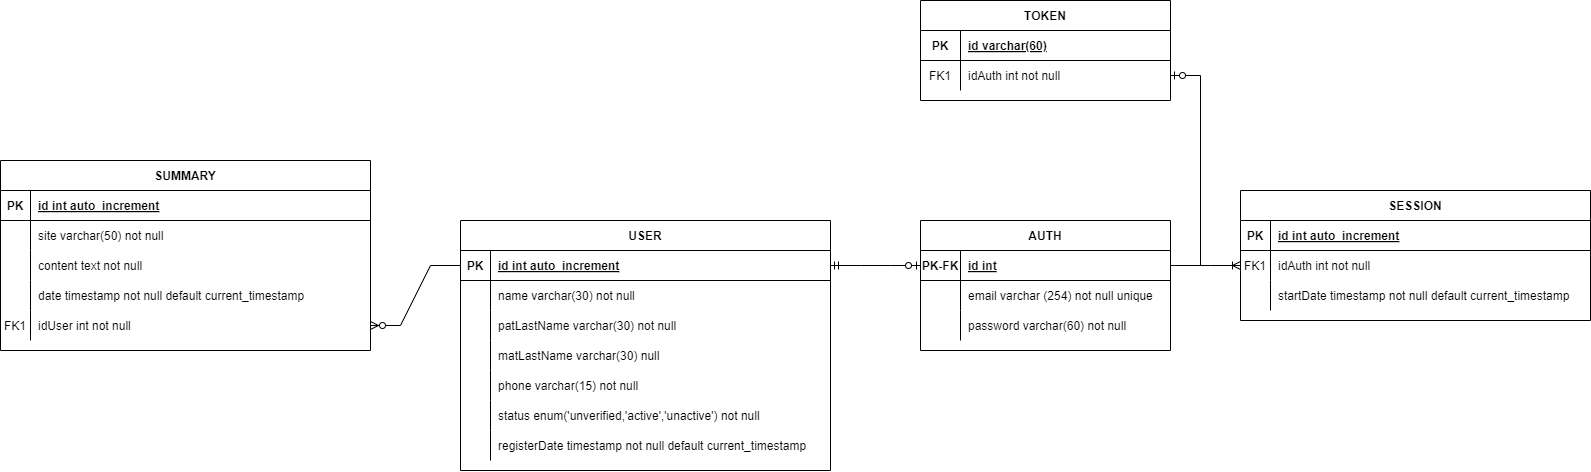

The diagram above was exported from draw.io. Its source (the exported page's mxGraphModel, read from the mxfile embedded in the PNG):
<mxGraphModel dx="2634" dy="781" grid="1" gridSize="10" guides="1" tooltips="1" connect="1" arrows="1" fold="1" page="1" pageScale="1" pageWidth="850" pageHeight="1100" math="0" shadow="0" extFonts="Permanent Marker^https://fonts.googleapis.com/css?family=Permanent+Marker">
  <root>
    <mxCell id="0" />
    <mxCell id="1" parent="0" />
    <mxCell id="Tqodv7GDnYY_OcaATivT-45" value="AUTH" style="shape=table;startSize=30;container=1;collapsible=1;childLayout=tableLayout;fixedRows=1;rowLines=0;fontStyle=1;align=center;resizeLast=1;" vertex="1" parent="1">
      <mxGeometry x="840" y="410" width="250" height="130" as="geometry" />
    </mxCell>
    <mxCell id="Tqodv7GDnYY_OcaATivT-46" value="" style="shape=partialRectangle;collapsible=0;dropTarget=0;pointerEvents=0;fillColor=none;points=[[0,0.5],[1,0.5]];portConstraint=eastwest;top=0;left=0;right=0;bottom=1;" vertex="1" parent="Tqodv7GDnYY_OcaATivT-45">
      <mxGeometry y="30" width="250" height="30" as="geometry" />
    </mxCell>
    <mxCell id="Tqodv7GDnYY_OcaATivT-47" value="PK-FK" style="shape=partialRectangle;overflow=hidden;connectable=0;fillColor=none;top=0;left=0;bottom=0;right=0;fontStyle=1;" vertex="1" parent="Tqodv7GDnYY_OcaATivT-46">
      <mxGeometry width="40" height="30" as="geometry">
        <mxRectangle width="40" height="30" as="alternateBounds" />
      </mxGeometry>
    </mxCell>
    <mxCell id="Tqodv7GDnYY_OcaATivT-48" value="id int" style="shape=partialRectangle;overflow=hidden;connectable=0;fillColor=none;top=0;left=0;bottom=0;right=0;align=left;spacingLeft=6;fontStyle=5;" vertex="1" parent="Tqodv7GDnYY_OcaATivT-46">
      <mxGeometry x="40" width="210" height="30" as="geometry">
        <mxRectangle width="210" height="30" as="alternateBounds" />
      </mxGeometry>
    </mxCell>
    <mxCell id="Tqodv7GDnYY_OcaATivT-49" value="" style="shape=partialRectangle;collapsible=0;dropTarget=0;pointerEvents=0;fillColor=none;points=[[0,0.5],[1,0.5]];portConstraint=eastwest;top=0;left=0;right=0;bottom=0;" vertex="1" parent="Tqodv7GDnYY_OcaATivT-45">
      <mxGeometry y="60" width="250" height="30" as="geometry" />
    </mxCell>
    <mxCell id="Tqodv7GDnYY_OcaATivT-50" value="" style="shape=partialRectangle;overflow=hidden;connectable=0;fillColor=none;top=0;left=0;bottom=0;right=0;" vertex="1" parent="Tqodv7GDnYY_OcaATivT-49">
      <mxGeometry width="40" height="30" as="geometry">
        <mxRectangle width="40" height="30" as="alternateBounds" />
      </mxGeometry>
    </mxCell>
    <mxCell id="Tqodv7GDnYY_OcaATivT-51" value="email varchar (254) not null unique" style="shape=partialRectangle;overflow=hidden;connectable=0;fillColor=none;top=0;left=0;bottom=0;right=0;align=left;spacingLeft=6;" vertex="1" parent="Tqodv7GDnYY_OcaATivT-49">
      <mxGeometry x="40" width="210" height="30" as="geometry">
        <mxRectangle width="210" height="30" as="alternateBounds" />
      </mxGeometry>
    </mxCell>
    <mxCell id="Tqodv7GDnYY_OcaATivT-52" value="" style="shape=partialRectangle;collapsible=0;dropTarget=0;pointerEvents=0;fillColor=none;points=[[0,0.5],[1,0.5]];portConstraint=eastwest;top=0;left=0;right=0;bottom=0;" vertex="1" parent="Tqodv7GDnYY_OcaATivT-45">
      <mxGeometry y="90" width="250" height="30" as="geometry" />
    </mxCell>
    <mxCell id="Tqodv7GDnYY_OcaATivT-53" value="" style="shape=partialRectangle;overflow=hidden;connectable=0;fillColor=none;top=0;left=0;bottom=0;right=0;" vertex="1" parent="Tqodv7GDnYY_OcaATivT-52">
      <mxGeometry width="40" height="30" as="geometry">
        <mxRectangle width="40" height="30" as="alternateBounds" />
      </mxGeometry>
    </mxCell>
    <mxCell id="Tqodv7GDnYY_OcaATivT-54" value="password varchar(60) not null" style="shape=partialRectangle;overflow=hidden;connectable=0;fillColor=none;top=0;left=0;bottom=0;right=0;align=left;spacingLeft=6;" vertex="1" parent="Tqodv7GDnYY_OcaATivT-52">
      <mxGeometry x="40" width="210" height="30" as="geometry">
        <mxRectangle width="210" height="30" as="alternateBounds" />
      </mxGeometry>
    </mxCell>
    <mxCell id="Tqodv7GDnYY_OcaATivT-55" value="SESSION" style="shape=table;startSize=30;container=1;collapsible=1;childLayout=tableLayout;fixedRows=1;rowLines=0;fontStyle=1;align=center;resizeLast=1;" vertex="1" parent="1">
      <mxGeometry x="1160" y="380" width="350" height="130" as="geometry" />
    </mxCell>
    <mxCell id="Tqodv7GDnYY_OcaATivT-56" value="" style="shape=partialRectangle;collapsible=0;dropTarget=0;pointerEvents=0;fillColor=none;points=[[0,0.5],[1,0.5]];portConstraint=eastwest;top=0;left=0;right=0;bottom=1;" vertex="1" parent="Tqodv7GDnYY_OcaATivT-55">
      <mxGeometry y="30" width="350" height="30" as="geometry" />
    </mxCell>
    <mxCell id="Tqodv7GDnYY_OcaATivT-57" value="PK" style="shape=partialRectangle;overflow=hidden;connectable=0;fillColor=none;top=0;left=0;bottom=0;right=0;fontStyle=1;" vertex="1" parent="Tqodv7GDnYY_OcaATivT-56">
      <mxGeometry width="30" height="30" as="geometry">
        <mxRectangle width="30" height="30" as="alternateBounds" />
      </mxGeometry>
    </mxCell>
    <mxCell id="Tqodv7GDnYY_OcaATivT-58" value="id int auto_increment" style="shape=partialRectangle;overflow=hidden;connectable=0;fillColor=none;top=0;left=0;bottom=0;right=0;align=left;spacingLeft=6;fontStyle=5;" vertex="1" parent="Tqodv7GDnYY_OcaATivT-56">
      <mxGeometry x="30" width="320" height="30" as="geometry">
        <mxRectangle width="320" height="30" as="alternateBounds" />
      </mxGeometry>
    </mxCell>
    <mxCell id="Tqodv7GDnYY_OcaATivT-59" value="" style="shape=partialRectangle;collapsible=0;dropTarget=0;pointerEvents=0;fillColor=none;points=[[0,0.5],[1,0.5]];portConstraint=eastwest;top=0;left=0;right=0;bottom=0;" vertex="1" parent="Tqodv7GDnYY_OcaATivT-55">
      <mxGeometry y="60" width="350" height="30" as="geometry" />
    </mxCell>
    <mxCell id="Tqodv7GDnYY_OcaATivT-60" value="FK1" style="shape=partialRectangle;overflow=hidden;connectable=0;fillColor=none;top=0;left=0;bottom=0;right=0;" vertex="1" parent="Tqodv7GDnYY_OcaATivT-59">
      <mxGeometry width="30" height="30" as="geometry">
        <mxRectangle width="30" height="30" as="alternateBounds" />
      </mxGeometry>
    </mxCell>
    <mxCell id="Tqodv7GDnYY_OcaATivT-61" value="idAuth int not null" style="shape=partialRectangle;overflow=hidden;connectable=0;fillColor=none;top=0;left=0;bottom=0;right=0;align=left;spacingLeft=6;" vertex="1" parent="Tqodv7GDnYY_OcaATivT-59">
      <mxGeometry x="30" width="320" height="30" as="geometry">
        <mxRectangle width="320" height="30" as="alternateBounds" />
      </mxGeometry>
    </mxCell>
    <mxCell id="Tqodv7GDnYY_OcaATivT-62" value="" style="shape=partialRectangle;collapsible=0;dropTarget=0;pointerEvents=0;fillColor=none;points=[[0,0.5],[1,0.5]];portConstraint=eastwest;top=0;left=0;right=0;bottom=0;" vertex="1" parent="Tqodv7GDnYY_OcaATivT-55">
      <mxGeometry y="90" width="350" height="30" as="geometry" />
    </mxCell>
    <mxCell id="Tqodv7GDnYY_OcaATivT-63" value="" style="shape=partialRectangle;overflow=hidden;connectable=0;fillColor=none;top=0;left=0;bottom=0;right=0;" vertex="1" parent="Tqodv7GDnYY_OcaATivT-62">
      <mxGeometry width="30" height="30" as="geometry">
        <mxRectangle width="30" height="30" as="alternateBounds" />
      </mxGeometry>
    </mxCell>
    <mxCell id="Tqodv7GDnYY_OcaATivT-64" value="startDate timestamp not null default current_timestamp" style="shape=partialRectangle;overflow=hidden;connectable=0;fillColor=none;top=0;left=0;bottom=0;right=0;align=left;spacingLeft=6;" vertex="1" parent="Tqodv7GDnYY_OcaATivT-62">
      <mxGeometry x="30" width="320" height="30" as="geometry">
        <mxRectangle width="320" height="30" as="alternateBounds" />
      </mxGeometry>
    </mxCell>
    <mxCell id="Tqodv7GDnYY_OcaATivT-65" value="USER" style="shape=table;startSize=30;container=1;collapsible=1;childLayout=tableLayout;fixedRows=1;rowLines=0;fontStyle=1;align=center;resizeLast=1;" vertex="1" parent="1">
      <mxGeometry x="380" y="410" width="370" height="250" as="geometry" />
    </mxCell>
    <mxCell id="Tqodv7GDnYY_OcaATivT-66" value="" style="shape=partialRectangle;collapsible=0;dropTarget=0;pointerEvents=0;fillColor=none;points=[[0,0.5],[1,0.5]];portConstraint=eastwest;top=0;left=0;right=0;bottom=1;" vertex="1" parent="Tqodv7GDnYY_OcaATivT-65">
      <mxGeometry y="30" width="370" height="30" as="geometry" />
    </mxCell>
    <mxCell id="Tqodv7GDnYY_OcaATivT-67" value="PK" style="shape=partialRectangle;overflow=hidden;connectable=0;fillColor=none;top=0;left=0;bottom=0;right=0;fontStyle=1;" vertex="1" parent="Tqodv7GDnYY_OcaATivT-66">
      <mxGeometry width="30" height="30" as="geometry">
        <mxRectangle width="30" height="30" as="alternateBounds" />
      </mxGeometry>
    </mxCell>
    <mxCell id="Tqodv7GDnYY_OcaATivT-68" value="id int auto_increment" style="shape=partialRectangle;overflow=hidden;connectable=0;fillColor=none;top=0;left=0;bottom=0;right=0;align=left;spacingLeft=6;fontStyle=5;" vertex="1" parent="Tqodv7GDnYY_OcaATivT-66">
      <mxGeometry x="30" width="340" height="30" as="geometry">
        <mxRectangle width="340" height="30" as="alternateBounds" />
      </mxGeometry>
    </mxCell>
    <mxCell id="Tqodv7GDnYY_OcaATivT-69" value="" style="shape=partialRectangle;collapsible=0;dropTarget=0;pointerEvents=0;fillColor=none;points=[[0,0.5],[1,0.5]];portConstraint=eastwest;top=0;left=0;right=0;bottom=0;" vertex="1" parent="Tqodv7GDnYY_OcaATivT-65">
      <mxGeometry y="60" width="370" height="30" as="geometry" />
    </mxCell>
    <mxCell id="Tqodv7GDnYY_OcaATivT-70" value="" style="shape=partialRectangle;overflow=hidden;connectable=0;fillColor=none;top=0;left=0;bottom=0;right=0;" vertex="1" parent="Tqodv7GDnYY_OcaATivT-69">
      <mxGeometry width="30" height="30" as="geometry">
        <mxRectangle width="30" height="30" as="alternateBounds" />
      </mxGeometry>
    </mxCell>
    <mxCell id="Tqodv7GDnYY_OcaATivT-71" value="name varchar(30) not null" style="shape=partialRectangle;overflow=hidden;connectable=0;fillColor=none;top=0;left=0;bottom=0;right=0;align=left;spacingLeft=6;" vertex="1" parent="Tqodv7GDnYY_OcaATivT-69">
      <mxGeometry x="30" width="340" height="30" as="geometry">
        <mxRectangle width="340" height="30" as="alternateBounds" />
      </mxGeometry>
    </mxCell>
    <mxCell id="Tqodv7GDnYY_OcaATivT-72" value="" style="shape=partialRectangle;collapsible=0;dropTarget=0;pointerEvents=0;fillColor=none;points=[[0,0.5],[1,0.5]];portConstraint=eastwest;top=0;left=0;right=0;bottom=0;" vertex="1" parent="Tqodv7GDnYY_OcaATivT-65">
      <mxGeometry y="90" width="370" height="30" as="geometry" />
    </mxCell>
    <mxCell id="Tqodv7GDnYY_OcaATivT-73" value="" style="shape=partialRectangle;overflow=hidden;connectable=0;fillColor=none;top=0;left=0;bottom=0;right=0;" vertex="1" parent="Tqodv7GDnYY_OcaATivT-72">
      <mxGeometry width="30" height="30" as="geometry">
        <mxRectangle width="30" height="30" as="alternateBounds" />
      </mxGeometry>
    </mxCell>
    <mxCell id="Tqodv7GDnYY_OcaATivT-74" value="patLastName varchar(30) not null" style="shape=partialRectangle;overflow=hidden;connectable=0;fillColor=none;top=0;left=0;bottom=0;right=0;align=left;spacingLeft=6;" vertex="1" parent="Tqodv7GDnYY_OcaATivT-72">
      <mxGeometry x="30" width="340" height="30" as="geometry">
        <mxRectangle width="340" height="30" as="alternateBounds" />
      </mxGeometry>
    </mxCell>
    <mxCell id="Tqodv7GDnYY_OcaATivT-75" value="" style="shape=partialRectangle;collapsible=0;dropTarget=0;pointerEvents=0;fillColor=none;points=[[0,0.5],[1,0.5]];portConstraint=eastwest;top=0;left=0;right=0;bottom=0;" vertex="1" parent="Tqodv7GDnYY_OcaATivT-65">
      <mxGeometry y="120" width="370" height="30" as="geometry" />
    </mxCell>
    <mxCell id="Tqodv7GDnYY_OcaATivT-76" value="" style="shape=partialRectangle;overflow=hidden;connectable=0;fillColor=none;top=0;left=0;bottom=0;right=0;" vertex="1" parent="Tqodv7GDnYY_OcaATivT-75">
      <mxGeometry width="30" height="30" as="geometry">
        <mxRectangle width="30" height="30" as="alternateBounds" />
      </mxGeometry>
    </mxCell>
    <mxCell id="Tqodv7GDnYY_OcaATivT-77" value="matLastName varchar(30) null" style="shape=partialRectangle;overflow=hidden;connectable=0;fillColor=none;top=0;left=0;bottom=0;right=0;align=left;spacingLeft=6;" vertex="1" parent="Tqodv7GDnYY_OcaATivT-75">
      <mxGeometry x="30" width="340" height="30" as="geometry">
        <mxRectangle width="340" height="30" as="alternateBounds" />
      </mxGeometry>
    </mxCell>
    <mxCell id="Tqodv7GDnYY_OcaATivT-78" value="" style="shape=partialRectangle;collapsible=0;dropTarget=0;pointerEvents=0;fillColor=none;points=[[0,0.5],[1,0.5]];portConstraint=eastwest;top=0;left=0;right=0;bottom=0;" vertex="1" parent="Tqodv7GDnYY_OcaATivT-65">
      <mxGeometry y="150" width="370" height="30" as="geometry" />
    </mxCell>
    <mxCell id="Tqodv7GDnYY_OcaATivT-79" value="" style="shape=partialRectangle;overflow=hidden;connectable=0;fillColor=none;top=0;left=0;bottom=0;right=0;" vertex="1" parent="Tqodv7GDnYY_OcaATivT-78">
      <mxGeometry width="30" height="30" as="geometry">
        <mxRectangle width="30" height="30" as="alternateBounds" />
      </mxGeometry>
    </mxCell>
    <mxCell id="Tqodv7GDnYY_OcaATivT-80" value="phone varchar(15) not null" style="shape=partialRectangle;overflow=hidden;connectable=0;fillColor=none;top=0;left=0;bottom=0;right=0;align=left;spacingLeft=6;" vertex="1" parent="Tqodv7GDnYY_OcaATivT-78">
      <mxGeometry x="30" width="340" height="30" as="geometry">
        <mxRectangle width="340" height="30" as="alternateBounds" />
      </mxGeometry>
    </mxCell>
    <mxCell id="Tqodv7GDnYY_OcaATivT-84" value="" style="shape=partialRectangle;collapsible=0;dropTarget=0;pointerEvents=0;fillColor=none;points=[[0,0.5],[1,0.5]];portConstraint=eastwest;top=0;left=0;right=0;bottom=0;" vertex="1" parent="Tqodv7GDnYY_OcaATivT-65">
      <mxGeometry y="180" width="370" height="30" as="geometry" />
    </mxCell>
    <mxCell id="Tqodv7GDnYY_OcaATivT-85" value="" style="shape=partialRectangle;overflow=hidden;connectable=0;fillColor=none;top=0;left=0;bottom=0;right=0;" vertex="1" parent="Tqodv7GDnYY_OcaATivT-84">
      <mxGeometry width="30" height="30" as="geometry">
        <mxRectangle width="30" height="30" as="alternateBounds" />
      </mxGeometry>
    </mxCell>
    <mxCell id="Tqodv7GDnYY_OcaATivT-86" value="status enum('unverified,'active','unactive') not null" style="shape=partialRectangle;overflow=hidden;connectable=0;fillColor=none;top=0;left=0;bottom=0;right=0;align=left;spacingLeft=6;" vertex="1" parent="Tqodv7GDnYY_OcaATivT-84">
      <mxGeometry x="30" width="340" height="30" as="geometry">
        <mxRectangle width="340" height="30" as="alternateBounds" />
      </mxGeometry>
    </mxCell>
    <mxCell id="Tqodv7GDnYY_OcaATivT-89" value="" style="shape=partialRectangle;collapsible=0;dropTarget=0;pointerEvents=0;fillColor=none;points=[[0,0.5],[1,0.5]];portConstraint=eastwest;top=0;left=0;right=0;bottom=0;" vertex="1" parent="Tqodv7GDnYY_OcaATivT-65">
      <mxGeometry y="210" width="370" height="30" as="geometry" />
    </mxCell>
    <mxCell id="Tqodv7GDnYY_OcaATivT-90" value="" style="shape=partialRectangle;overflow=hidden;connectable=0;fillColor=none;top=0;left=0;bottom=0;right=0;" vertex="1" parent="Tqodv7GDnYY_OcaATivT-89">
      <mxGeometry width="30" height="30" as="geometry">
        <mxRectangle width="30" height="30" as="alternateBounds" />
      </mxGeometry>
    </mxCell>
    <mxCell id="Tqodv7GDnYY_OcaATivT-91" value="registerDate timestamp not null default current_timestamp" style="shape=partialRectangle;overflow=hidden;connectable=0;fillColor=none;top=0;left=0;bottom=0;right=0;align=left;spacingLeft=6;" vertex="1" parent="Tqodv7GDnYY_OcaATivT-89">
      <mxGeometry x="30" width="340" height="30" as="geometry">
        <mxRectangle width="340" height="30" as="alternateBounds" />
      </mxGeometry>
    </mxCell>
    <mxCell id="Tqodv7GDnYY_OcaATivT-87" value="" style="edgeStyle=entityRelationEdgeStyle;fontSize=12;html=1;endArrow=ERoneToMany;rounded=0;" edge="1" parent="1" source="Tqodv7GDnYY_OcaATivT-46" target="Tqodv7GDnYY_OcaATivT-59">
      <mxGeometry width="100" height="100" relative="1" as="geometry">
        <mxPoint x="690" y="685" as="sourcePoint" />
        <mxPoint x="790" y="585" as="targetPoint" />
      </mxGeometry>
    </mxCell>
    <mxCell id="Tqodv7GDnYY_OcaATivT-88" value="" style="edgeStyle=entityRelationEdgeStyle;fontSize=12;html=1;endArrow=ERzeroToOne;startArrow=ERmandOne;rounded=0;" edge="1" parent="1" source="Tqodv7GDnYY_OcaATivT-66" target="Tqodv7GDnYY_OcaATivT-46">
      <mxGeometry width="100" height="100" relative="1" as="geometry">
        <mxPoint x="340" y="785" as="sourcePoint" />
        <mxPoint x="440" y="685" as="targetPoint" />
      </mxGeometry>
    </mxCell>
    <mxCell id="Tqodv7GDnYY_OcaATivT-92" value="TOKEN" style="shape=table;startSize=30;container=1;collapsible=1;childLayout=tableLayout;fixedRows=1;rowLines=0;fontStyle=1;align=center;resizeLast=1;" vertex="1" parent="1">
      <mxGeometry x="840" y="190" width="250" height="100" as="geometry" />
    </mxCell>
    <mxCell id="Tqodv7GDnYY_OcaATivT-93" value="" style="shape=partialRectangle;collapsible=0;dropTarget=0;pointerEvents=0;fillColor=none;points=[[0,0.5],[1,0.5]];portConstraint=eastwest;top=0;left=0;right=0;bottom=1;" vertex="1" parent="Tqodv7GDnYY_OcaATivT-92">
      <mxGeometry y="30" width="250" height="30" as="geometry" />
    </mxCell>
    <mxCell id="Tqodv7GDnYY_OcaATivT-94" value="PK" style="shape=partialRectangle;overflow=hidden;connectable=0;fillColor=none;top=0;left=0;bottom=0;right=0;fontStyle=1;" vertex="1" parent="Tqodv7GDnYY_OcaATivT-93">
      <mxGeometry width="40" height="30" as="geometry">
        <mxRectangle width="40" height="30" as="alternateBounds" />
      </mxGeometry>
    </mxCell>
    <mxCell id="Tqodv7GDnYY_OcaATivT-95" value="id varchar(60)" style="shape=partialRectangle;overflow=hidden;connectable=0;fillColor=none;top=0;left=0;bottom=0;right=0;align=left;spacingLeft=6;fontStyle=5;" vertex="1" parent="Tqodv7GDnYY_OcaATivT-93">
      <mxGeometry x="40" width="210" height="30" as="geometry">
        <mxRectangle width="210" height="30" as="alternateBounds" />
      </mxGeometry>
    </mxCell>
    <mxCell id="Tqodv7GDnYY_OcaATivT-96" value="" style="shape=partialRectangle;collapsible=0;dropTarget=0;pointerEvents=0;fillColor=none;points=[[0,0.5],[1,0.5]];portConstraint=eastwest;top=0;left=0;right=0;bottom=0;" vertex="1" parent="Tqodv7GDnYY_OcaATivT-92">
      <mxGeometry y="60" width="250" height="30" as="geometry" />
    </mxCell>
    <mxCell id="Tqodv7GDnYY_OcaATivT-97" value="FK1" style="shape=partialRectangle;overflow=hidden;connectable=0;fillColor=none;top=0;left=0;bottom=0;right=0;" vertex="1" parent="Tqodv7GDnYY_OcaATivT-96">
      <mxGeometry width="40" height="30" as="geometry">
        <mxRectangle width="40" height="30" as="alternateBounds" />
      </mxGeometry>
    </mxCell>
    <mxCell id="Tqodv7GDnYY_OcaATivT-98" value="idAuth int not null" style="shape=partialRectangle;overflow=hidden;connectable=0;fillColor=none;top=0;left=0;bottom=0;right=0;align=left;spacingLeft=6;" vertex="1" parent="Tqodv7GDnYY_OcaATivT-96">
      <mxGeometry x="40" width="210" height="30" as="geometry">
        <mxRectangle width="210" height="30" as="alternateBounds" />
      </mxGeometry>
    </mxCell>
    <mxCell id="Tqodv7GDnYY_OcaATivT-102" value="" style="edgeStyle=entityRelationEdgeStyle;fontSize=12;html=1;endArrow=ERzeroToOne;endFill=1;rounded=0;" edge="1" parent="1" source="Tqodv7GDnYY_OcaATivT-46" target="Tqodv7GDnYY_OcaATivT-96">
      <mxGeometry width="100" height="100" relative="1" as="geometry">
        <mxPoint x="620" y="360" as="sourcePoint" />
        <mxPoint x="720" y="260" as="targetPoint" />
      </mxGeometry>
    </mxCell>
    <mxCell id="Tqodv7GDnYY_OcaATivT-103" value="SUMMARY" style="shape=table;startSize=30;container=1;collapsible=1;childLayout=tableLayout;fixedRows=1;rowLines=0;fontStyle=1;align=center;resizeLast=1;" vertex="1" parent="1">
      <mxGeometry x="-80" y="350" width="370" height="190" as="geometry" />
    </mxCell>
    <mxCell id="Tqodv7GDnYY_OcaATivT-104" value="" style="shape=partialRectangle;collapsible=0;dropTarget=0;pointerEvents=0;fillColor=none;points=[[0,0.5],[1,0.5]];portConstraint=eastwest;top=0;left=0;right=0;bottom=1;" vertex="1" parent="Tqodv7GDnYY_OcaATivT-103">
      <mxGeometry y="30" width="370" height="30" as="geometry" />
    </mxCell>
    <mxCell id="Tqodv7GDnYY_OcaATivT-105" value="PK" style="shape=partialRectangle;overflow=hidden;connectable=0;fillColor=none;top=0;left=0;bottom=0;right=0;fontStyle=1;" vertex="1" parent="Tqodv7GDnYY_OcaATivT-104">
      <mxGeometry width="30" height="30" as="geometry">
        <mxRectangle width="30" height="30" as="alternateBounds" />
      </mxGeometry>
    </mxCell>
    <mxCell id="Tqodv7GDnYY_OcaATivT-106" value="id int auto_increment" style="shape=partialRectangle;overflow=hidden;connectable=0;fillColor=none;top=0;left=0;bottom=0;right=0;align=left;spacingLeft=6;fontStyle=5;" vertex="1" parent="Tqodv7GDnYY_OcaATivT-104">
      <mxGeometry x="30" width="340" height="30" as="geometry">
        <mxRectangle width="340" height="30" as="alternateBounds" />
      </mxGeometry>
    </mxCell>
    <mxCell id="Tqodv7GDnYY_OcaATivT-107" value="" style="shape=partialRectangle;collapsible=0;dropTarget=0;pointerEvents=0;fillColor=none;points=[[0,0.5],[1,0.5]];portConstraint=eastwest;top=0;left=0;right=0;bottom=0;" vertex="1" parent="Tqodv7GDnYY_OcaATivT-103">
      <mxGeometry y="60" width="370" height="30" as="geometry" />
    </mxCell>
    <mxCell id="Tqodv7GDnYY_OcaATivT-108" value="" style="shape=partialRectangle;overflow=hidden;connectable=0;fillColor=none;top=0;left=0;bottom=0;right=0;" vertex="1" parent="Tqodv7GDnYY_OcaATivT-107">
      <mxGeometry width="30" height="30" as="geometry">
        <mxRectangle width="30" height="30" as="alternateBounds" />
      </mxGeometry>
    </mxCell>
    <mxCell id="Tqodv7GDnYY_OcaATivT-109" value="site varchar(50) not null" style="shape=partialRectangle;overflow=hidden;connectable=0;fillColor=none;top=0;left=0;bottom=0;right=0;align=left;spacingLeft=6;" vertex="1" parent="Tqodv7GDnYY_OcaATivT-107">
      <mxGeometry x="30" width="340" height="30" as="geometry">
        <mxRectangle width="340" height="30" as="alternateBounds" />
      </mxGeometry>
    </mxCell>
    <mxCell id="Tqodv7GDnYY_OcaATivT-110" value="" style="shape=partialRectangle;collapsible=0;dropTarget=0;pointerEvents=0;fillColor=none;points=[[0,0.5],[1,0.5]];portConstraint=eastwest;top=0;left=0;right=0;bottom=0;" vertex="1" parent="Tqodv7GDnYY_OcaATivT-103">
      <mxGeometry y="90" width="370" height="30" as="geometry" />
    </mxCell>
    <mxCell id="Tqodv7GDnYY_OcaATivT-111" value="" style="shape=partialRectangle;overflow=hidden;connectable=0;fillColor=none;top=0;left=0;bottom=0;right=0;" vertex="1" parent="Tqodv7GDnYY_OcaATivT-110">
      <mxGeometry width="30" height="30" as="geometry">
        <mxRectangle width="30" height="30" as="alternateBounds" />
      </mxGeometry>
    </mxCell>
    <mxCell id="Tqodv7GDnYY_OcaATivT-112" value="content text not null" style="shape=partialRectangle;overflow=hidden;connectable=0;fillColor=none;top=0;left=0;bottom=0;right=0;align=left;spacingLeft=6;" vertex="1" parent="Tqodv7GDnYY_OcaATivT-110">
      <mxGeometry x="30" width="340" height="30" as="geometry">
        <mxRectangle width="340" height="30" as="alternateBounds" />
      </mxGeometry>
    </mxCell>
    <mxCell id="Tqodv7GDnYY_OcaATivT-113" value="" style="shape=partialRectangle;collapsible=0;dropTarget=0;pointerEvents=0;fillColor=none;points=[[0,0.5],[1,0.5]];portConstraint=eastwest;top=0;left=0;right=0;bottom=0;" vertex="1" parent="Tqodv7GDnYY_OcaATivT-103">
      <mxGeometry y="120" width="370" height="30" as="geometry" />
    </mxCell>
    <mxCell id="Tqodv7GDnYY_OcaATivT-114" value="" style="shape=partialRectangle;overflow=hidden;connectable=0;fillColor=none;top=0;left=0;bottom=0;right=0;" vertex="1" parent="Tqodv7GDnYY_OcaATivT-113">
      <mxGeometry width="30" height="30" as="geometry">
        <mxRectangle width="30" height="30" as="alternateBounds" />
      </mxGeometry>
    </mxCell>
    <mxCell id="Tqodv7GDnYY_OcaATivT-115" value="date timestamp not null default current_timestamp" style="shape=partialRectangle;overflow=hidden;connectable=0;fillColor=none;top=0;left=0;bottom=0;right=0;align=left;spacingLeft=6;" vertex="1" parent="Tqodv7GDnYY_OcaATivT-113">
      <mxGeometry x="30" width="340" height="30" as="geometry">
        <mxRectangle width="340" height="30" as="alternateBounds" />
      </mxGeometry>
    </mxCell>
    <mxCell id="Tqodv7GDnYY_OcaATivT-116" value="" style="shape=partialRectangle;collapsible=0;dropTarget=0;pointerEvents=0;fillColor=none;points=[[0,0.5],[1,0.5]];portConstraint=eastwest;top=0;left=0;right=0;bottom=0;" vertex="1" parent="Tqodv7GDnYY_OcaATivT-103">
      <mxGeometry y="150" width="370" height="30" as="geometry" />
    </mxCell>
    <mxCell id="Tqodv7GDnYY_OcaATivT-117" value="FK1" style="shape=partialRectangle;overflow=hidden;connectable=0;fillColor=none;top=0;left=0;bottom=0;right=0;" vertex="1" parent="Tqodv7GDnYY_OcaATivT-116">
      <mxGeometry width="30" height="30" as="geometry">
        <mxRectangle width="30" height="30" as="alternateBounds" />
      </mxGeometry>
    </mxCell>
    <mxCell id="Tqodv7GDnYY_OcaATivT-118" value="idUser int not null" style="shape=partialRectangle;overflow=hidden;connectable=0;fillColor=none;top=0;left=0;bottom=0;right=0;align=left;spacingLeft=6;" vertex="1" parent="Tqodv7GDnYY_OcaATivT-116">
      <mxGeometry x="30" width="340" height="30" as="geometry">
        <mxRectangle width="340" height="30" as="alternateBounds" />
      </mxGeometry>
    </mxCell>
    <mxCell id="Tqodv7GDnYY_OcaATivT-128" value="" style="edgeStyle=entityRelationEdgeStyle;fontSize=12;html=1;endArrow=ERzeroToMany;endFill=1;rounded=0;" edge="1" parent="1" source="Tqodv7GDnYY_OcaATivT-66" target="Tqodv7GDnYY_OcaATivT-116">
      <mxGeometry width="100" height="100" relative="1" as="geometry">
        <mxPoint x="260" y="520" as="sourcePoint" />
        <mxPoint x="360" y="420" as="targetPoint" />
      </mxGeometry>
    </mxCell>
  </root>
</mxGraphModel>